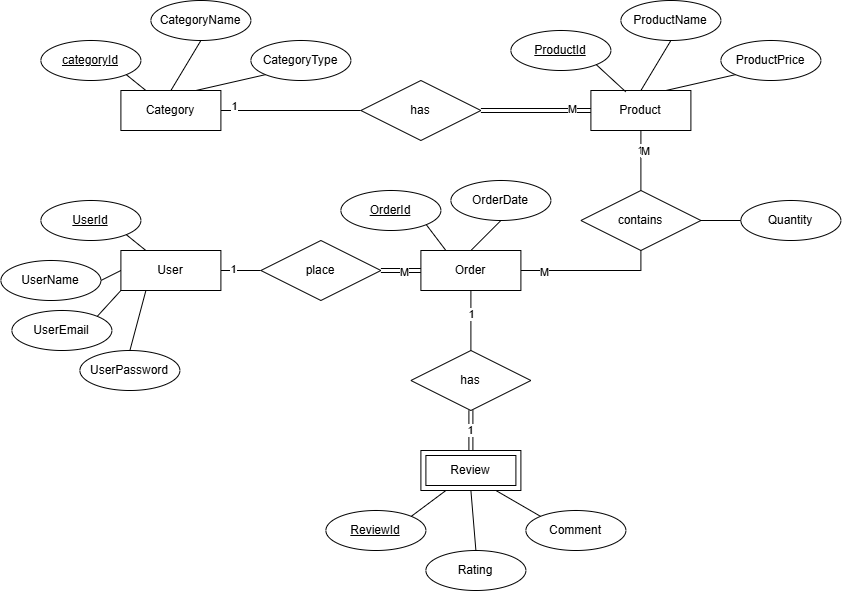

The diagram above was exported from draw.io. Its source (the exported page's mxGraphModel, read from the mxfile embedded in the PNG):
<mxGraphModel dx="1266" dy="1697" grid="1" gridSize="10" guides="1" tooltips="1" connect="1" arrows="1" fold="1" page="1" pageScale="1" pageWidth="850" pageHeight="1100" math="0" shadow="0">
  <root>
    <mxCell id="0" />
    <mxCell id="1" parent="0" />
    <mxCell id="ca4c--dfOoD-He535k3J-40" edge="1" parent="1" source="ca4c--dfOoD-He535k3J-1" style="edgeStyle=none;rounded=0;orthogonalLoop=1;jettySize=auto;html=1;exitX=1;exitY=0.5;exitDx=0;exitDy=0;entryX=0;entryY=0.5;entryDx=0;entryDy=0;strokeColor=default;align=center;verticalAlign=middle;fontFamily=Helvetica;fontSize=11;fontColor=default;labelBackgroundColor=default;endArrow=none;endFill=0;" target="ca4c--dfOoD-He535k3J-39">
      <mxGeometry relative="1" as="geometry" />
    </mxCell>
    <mxCell id="ca4c--dfOoD-He535k3J-42" connectable="0" parent="ca4c--dfOoD-He535k3J-40" style="edgeLabel;html=1;align=center;verticalAlign=middle;resizable=0;points=[];fontFamily=Helvetica;fontSize=11;fontColor=default;labelBackgroundColor=default;" value="1" vertex="1">
      <mxGeometry relative="1" x="-0.7984" y="5" as="geometry">
        <mxPoint x="-1" as="offset" />
      </mxGeometry>
    </mxCell>
    <mxCell id="ca4c--dfOoD-He535k3J-1" parent="1" style="whiteSpace=wrap;html=1;align=center;" value="Category" vertex="1">
      <mxGeometry height="40" width="100" x="120" y="80" as="geometry" />
    </mxCell>
    <mxCell id="ca4c--dfOoD-He535k3J-54" edge="1" parent="1" source="ca4c--dfOoD-He535k3J-3" style="edgeStyle=none;rounded=0;orthogonalLoop=1;jettySize=auto;html=1;exitX=0.5;exitY=1;exitDx=0;exitDy=0;entryX=0.5;entryY=0;entryDx=0;entryDy=0;strokeColor=default;align=center;verticalAlign=middle;fontFamily=Helvetica;fontSize=11;fontColor=default;labelBackgroundColor=default;endArrow=none;endFill=0;" target="ca4c--dfOoD-He535k3J-44">
      <mxGeometry relative="1" as="geometry" />
    </mxCell>
    <mxCell id="ca4c--dfOoD-He535k3J-57" connectable="0" parent="ca4c--dfOoD-He535k3J-54" style="edgeLabel;html=1;align=center;verticalAlign=middle;resizable=0;points=[];fontFamily=Helvetica;fontSize=11;fontColor=default;labelBackgroundColor=default;" value="1" vertex="1">
      <mxGeometry relative="1" x="-0.1741" as="geometry">
        <mxPoint y="-1" as="offset" />
      </mxGeometry>
    </mxCell>
    <mxCell id="ca4c--dfOoD-He535k3J-3" parent="1" style="whiteSpace=wrap;html=1;align=center;" value="Order" vertex="1">
      <mxGeometry height="40" width="100" x="420" y="240" as="geometry" />
    </mxCell>
    <mxCell id="ca4c--dfOoD-He535k3J-45" edge="1" parent="1" source="ca4c--dfOoD-He535k3J-4" style="edgeStyle=none;rounded=0;orthogonalLoop=1;jettySize=auto;html=1;exitX=1;exitY=0.5;exitDx=0;exitDy=0;entryX=0;entryY=0.5;entryDx=0;entryDy=0;strokeColor=default;align=center;verticalAlign=middle;fontFamily=Helvetica;fontSize=11;fontColor=default;labelBackgroundColor=default;endArrow=none;endFill=0;" target="ca4c--dfOoD-He535k3J-38">
      <mxGeometry relative="1" as="geometry" />
    </mxCell>
    <mxCell id="ca4c--dfOoD-He535k3J-47" connectable="0" parent="ca4c--dfOoD-He535k3J-45" style="edgeLabel;html=1;align=center;verticalAlign=middle;resizable=0;points=[];fontFamily=Helvetica;fontSize=11;fontColor=default;labelBackgroundColor=default;" value="1" vertex="1">
      <mxGeometry relative="1" x="-0.3611" y="2" as="geometry">
        <mxPoint x="-1" as="offset" />
      </mxGeometry>
    </mxCell>
    <mxCell id="ca4c--dfOoD-He535k3J-4" parent="1" style="whiteSpace=wrap;html=1;align=center;" value="User" vertex="1">
      <mxGeometry height="40" width="100" x="120" y="240" as="geometry" />
    </mxCell>
    <mxCell id="ca4c--dfOoD-He535k3J-49" edge="1" parent="1" source="ca4c--dfOoD-He535k3J-5" style="edgeStyle=none;rounded=0;orthogonalLoop=1;jettySize=auto;html=1;exitX=0.5;exitY=1;exitDx=0;exitDy=0;entryX=0.5;entryY=0;entryDx=0;entryDy=0;strokeColor=default;align=center;verticalAlign=middle;fontFamily=Helvetica;fontSize=11;fontColor=default;labelBackgroundColor=default;endArrow=none;endFill=0;" target="ca4c--dfOoD-He535k3J-37">
      <mxGeometry relative="1" as="geometry" />
    </mxCell>
    <mxCell id="ca4c--dfOoD-He535k3J-51" connectable="0" parent="ca4c--dfOoD-He535k3J-49" style="edgeLabel;html=1;align=center;verticalAlign=middle;resizable=0;points=[];fontFamily=Helvetica;fontSize=11;fontColor=default;labelBackgroundColor=default;" value="1" vertex="1">
      <mxGeometry relative="1" x="-0.3519" y="-1" as="geometry">
        <mxPoint y="-1" as="offset" />
      </mxGeometry>
    </mxCell>
    <mxCell id="ca4c--dfOoD-He535k3J-59" connectable="0" parent="ca4c--dfOoD-He535k3J-49" style="edgeLabel;html=1;align=center;verticalAlign=middle;resizable=0;points=[];fontFamily=Helvetica;fontSize=11;fontColor=default;labelBackgroundColor=default;" value="M" vertex="1">
      <mxGeometry relative="1" x="-0.3286" y="4" as="geometry">
        <mxPoint as="offset" />
      </mxGeometry>
    </mxCell>
    <mxCell id="ca4c--dfOoD-He535k3J-5" parent="1" style="whiteSpace=wrap;html=1;align=center;" value="Product" vertex="1">
      <mxGeometry height="40" width="100" x="590" y="80" as="geometry" />
    </mxCell>
    <mxCell id="ca4c--dfOoD-He535k3J-34" edge="1" parent="1" source="ca4c--dfOoD-He535k3J-6" style="edgeStyle=none;rounded=0;orthogonalLoop=1;jettySize=auto;html=1;exitX=1;exitY=0;exitDx=0;exitDy=0;entryX=0.25;entryY=1;entryDx=0;entryDy=0;strokeColor=default;align=center;verticalAlign=middle;fontFamily=Helvetica;fontSize=11;fontColor=default;labelBackgroundColor=default;endArrow=none;endFill=0;">
      <mxGeometry relative="1" as="geometry">
        <mxPoint x="445" y="480" as="targetPoint" />
      </mxGeometry>
    </mxCell>
    <mxCell id="ca4c--dfOoD-He535k3J-6" parent="1" style="ellipse;whiteSpace=wrap;html=1;align=center;fontStyle=4;" value="ReviewId" vertex="1">
      <mxGeometry height="40" width="100" x="325" y="500" as="geometry" />
    </mxCell>
    <mxCell id="ca4c--dfOoD-He535k3J-27" edge="1" parent="1" source="ca4c--dfOoD-He535k3J-7" style="edgeStyle=none;rounded=0;orthogonalLoop=1;jettySize=auto;html=1;exitX=1;exitY=1;exitDx=0;exitDy=0;entryX=0.25;entryY=0;entryDx=0;entryDy=0;strokeColor=default;align=center;verticalAlign=middle;fontFamily=Helvetica;fontSize=11;fontColor=default;labelBackgroundColor=default;endArrow=none;endFill=0;" target="ca4c--dfOoD-He535k3J-3">
      <mxGeometry relative="1" as="geometry" />
    </mxCell>
    <mxCell id="ca4c--dfOoD-He535k3J-7" parent="1" style="ellipse;whiteSpace=wrap;html=1;align=center;fontStyle=4;" value="OrderId" vertex="1">
      <mxGeometry height="40" width="100" x="340" y="180" as="geometry" />
    </mxCell>
    <mxCell id="ca4c--dfOoD-He535k3J-29" edge="1" parent="1" source="ca4c--dfOoD-He535k3J-8" style="edgeStyle=none;rounded=0;orthogonalLoop=1;jettySize=auto;html=1;exitX=1;exitY=1;exitDx=0;exitDy=0;entryX=0.25;entryY=0;entryDx=0;entryDy=0;strokeColor=default;align=center;verticalAlign=middle;fontFamily=Helvetica;fontSize=11;fontColor=default;labelBackgroundColor=default;endArrow=none;endFill=0;" target="ca4c--dfOoD-He535k3J-4">
      <mxGeometry relative="1" as="geometry" />
    </mxCell>
    <mxCell id="ca4c--dfOoD-He535k3J-8" parent="1" style="ellipse;whiteSpace=wrap;html=1;align=center;fontStyle=4;" value="UserId" vertex="1">
      <mxGeometry height="40" width="100" x="40" y="190" as="geometry" />
    </mxCell>
    <mxCell id="ca4c--dfOoD-He535k3J-9" parent="1" style="ellipse;whiteSpace=wrap;html=1;align=center;fontStyle=4;" value="ProductId" vertex="1">
      <mxGeometry height="40" width="100" x="510" y="20" as="geometry" />
    </mxCell>
    <mxCell id="ca4c--dfOoD-He535k3J-21" edge="1" parent="1" source="ca4c--dfOoD-He535k3J-10" style="edgeStyle=none;rounded=0;orthogonalLoop=1;jettySize=auto;html=1;exitX=1;exitY=1;exitDx=0;exitDy=0;entryX=0.25;entryY=0;entryDx=0;entryDy=0;strokeColor=default;align=center;verticalAlign=middle;fontFamily=Helvetica;fontSize=11;fontColor=default;labelBackgroundColor=default;endArrow=none;endFill=0;" target="ca4c--dfOoD-He535k3J-1">
      <mxGeometry relative="1" as="geometry" />
    </mxCell>
    <mxCell id="ca4c--dfOoD-He535k3J-10" parent="1" style="ellipse;whiteSpace=wrap;html=1;align=center;fontStyle=4;" value="categoryId" vertex="1">
      <mxGeometry height="40" width="100" x="40" y="30" as="geometry" />
    </mxCell>
    <mxCell id="ca4c--dfOoD-He535k3J-23" edge="1" parent="1" source="ca4c--dfOoD-He535k3J-11" style="edgeStyle=none;rounded=0;orthogonalLoop=1;jettySize=auto;html=1;exitX=0;exitY=1;exitDx=0;exitDy=0;entryX=0.75;entryY=0;entryDx=0;entryDy=0;strokeColor=default;align=center;verticalAlign=middle;fontFamily=Helvetica;fontSize=11;fontColor=default;labelBackgroundColor=default;endArrow=none;endFill=0;" target="ca4c--dfOoD-He535k3J-1">
      <mxGeometry relative="1" as="geometry" />
    </mxCell>
    <mxCell id="ca4c--dfOoD-He535k3J-11" parent="1" style="ellipse;whiteSpace=wrap;html=1;align=center;" value="CategoryType" vertex="1">
      <mxGeometry height="40" width="100" x="250" y="30" as="geometry" />
    </mxCell>
    <mxCell id="ca4c--dfOoD-He535k3J-22" edge="1" parent="1" source="ca4c--dfOoD-He535k3J-12" style="edgeStyle=none;rounded=0;orthogonalLoop=1;jettySize=auto;html=1;exitX=0.5;exitY=1;exitDx=0;exitDy=0;entryX=0.5;entryY=0;entryDx=0;entryDy=0;strokeColor=default;align=center;verticalAlign=middle;fontFamily=Helvetica;fontSize=11;fontColor=default;labelBackgroundColor=default;endArrow=none;endFill=0;" target="ca4c--dfOoD-He535k3J-1">
      <mxGeometry relative="1" as="geometry" />
    </mxCell>
    <mxCell id="ca4c--dfOoD-He535k3J-12" parent="1" style="ellipse;whiteSpace=wrap;html=1;align=center;" value="CategoryName" vertex="1">
      <mxGeometry height="40" width="100" x="150" y="-10" as="geometry" />
    </mxCell>
    <mxCell id="ca4c--dfOoD-He535k3J-26" edge="1" parent="1" source="ca4c--dfOoD-He535k3J-13" style="edgeStyle=none;rounded=0;orthogonalLoop=1;jettySize=auto;html=1;exitX=0;exitY=1;exitDx=0;exitDy=0;entryX=0.75;entryY=0;entryDx=0;entryDy=0;strokeColor=default;align=center;verticalAlign=middle;fontFamily=Helvetica;fontSize=11;fontColor=default;labelBackgroundColor=default;endArrow=none;endFill=0;" target="ca4c--dfOoD-He535k3J-5">
      <mxGeometry relative="1" as="geometry" />
    </mxCell>
    <mxCell id="ca4c--dfOoD-He535k3J-13" parent="1" style="ellipse;whiteSpace=wrap;html=1;align=center;" value="ProductPrice" vertex="1">
      <mxGeometry height="40" width="100" x="720" y="30" as="geometry" />
    </mxCell>
    <mxCell id="ca4c--dfOoD-He535k3J-25" edge="1" parent="1" source="ca4c--dfOoD-He535k3J-14" style="edgeStyle=none;rounded=0;orthogonalLoop=1;jettySize=auto;html=1;exitX=0.5;exitY=1;exitDx=0;exitDy=0;entryX=0.5;entryY=0;entryDx=0;entryDy=0;strokeColor=default;align=center;verticalAlign=middle;fontFamily=Helvetica;fontSize=11;fontColor=default;labelBackgroundColor=default;endArrow=none;endFill=0;" target="ca4c--dfOoD-He535k3J-5">
      <mxGeometry relative="1" as="geometry" />
    </mxCell>
    <mxCell id="ca4c--dfOoD-He535k3J-14" parent="1" style="ellipse;whiteSpace=wrap;html=1;align=center;" value="ProductName" vertex="1">
      <mxGeometry height="40" width="100" x="620" y="-10" as="geometry" />
    </mxCell>
    <mxCell id="ca4c--dfOoD-He535k3J-33" edge="1" parent="1" source="ca4c--dfOoD-He535k3J-15" style="edgeStyle=none;rounded=0;orthogonalLoop=1;jettySize=auto;html=1;exitX=0.5;exitY=0;exitDx=0;exitDy=0;entryX=0.25;entryY=1;entryDx=0;entryDy=0;strokeColor=default;align=center;verticalAlign=middle;fontFamily=Helvetica;fontSize=11;fontColor=default;labelBackgroundColor=default;endArrow=none;endFill=0;" target="ca4c--dfOoD-He535k3J-4">
      <mxGeometry relative="1" as="geometry" />
    </mxCell>
    <mxCell id="ca4c--dfOoD-He535k3J-15" parent="1" style="ellipse;whiteSpace=wrap;html=1;align=center;" value="UserPassword" vertex="1">
      <mxGeometry height="40" width="100" x="79" y="340" as="geometry" />
    </mxCell>
    <mxCell id="ca4c--dfOoD-He535k3J-32" edge="1" parent="1" source="ca4c--dfOoD-He535k3J-16" style="edgeStyle=none;rounded=0;orthogonalLoop=1;jettySize=auto;html=1;exitX=1;exitY=0;exitDx=0;exitDy=0;entryX=0;entryY=1;entryDx=0;entryDy=0;strokeColor=default;align=center;verticalAlign=middle;fontFamily=Helvetica;fontSize=11;fontColor=default;labelBackgroundColor=default;endArrow=none;endFill=0;" target="ca4c--dfOoD-He535k3J-4">
      <mxGeometry relative="1" as="geometry" />
    </mxCell>
    <mxCell id="ca4c--dfOoD-He535k3J-16" parent="1" style="ellipse;whiteSpace=wrap;html=1;align=center;" value="UserEmail" vertex="1">
      <mxGeometry height="40" width="100" x="11" y="300" as="geometry" />
    </mxCell>
    <mxCell id="ca4c--dfOoD-He535k3J-31" edge="1" parent="1" source="ca4c--dfOoD-He535k3J-17" style="edgeStyle=none;rounded=0;orthogonalLoop=1;jettySize=auto;html=1;exitX=1;exitY=0.5;exitDx=0;exitDy=0;entryX=0;entryY=0.5;entryDx=0;entryDy=0;strokeColor=default;align=center;verticalAlign=middle;fontFamily=Helvetica;fontSize=11;fontColor=default;labelBackgroundColor=default;endArrow=none;endFill=0;" target="ca4c--dfOoD-He535k3J-4">
      <mxGeometry relative="1" as="geometry" />
    </mxCell>
    <mxCell id="ca4c--dfOoD-He535k3J-17" parent="1" style="ellipse;whiteSpace=wrap;html=1;align=center;" value="UserName" vertex="1">
      <mxGeometry height="40" width="100" y="250" as="geometry" />
    </mxCell>
    <mxCell id="ca4c--dfOoD-He535k3J-28" edge="1" parent="1" source="ca4c--dfOoD-He535k3J-18" style="edgeStyle=none;rounded=0;orthogonalLoop=1;jettySize=auto;html=1;exitX=0.5;exitY=1;exitDx=0;exitDy=0;entryX=0.5;entryY=0;entryDx=0;entryDy=0;strokeColor=default;align=center;verticalAlign=middle;fontFamily=Helvetica;fontSize=11;fontColor=default;labelBackgroundColor=default;endArrow=none;endFill=0;" target="ca4c--dfOoD-He535k3J-3">
      <mxGeometry relative="1" as="geometry" />
    </mxCell>
    <mxCell id="ca4c--dfOoD-He535k3J-18" parent="1" style="ellipse;whiteSpace=wrap;html=1;align=center;" value="OrderDate" vertex="1">
      <mxGeometry height="40" width="100" x="450" y="170" as="geometry" />
    </mxCell>
    <mxCell id="ca4c--dfOoD-He535k3J-36" edge="1" parent="1" source="ca4c--dfOoD-He535k3J-19" style="edgeStyle=none;rounded=0;orthogonalLoop=1;jettySize=auto;html=1;exitX=0;exitY=0;exitDx=0;exitDy=0;entryX=0.75;entryY=1;entryDx=0;entryDy=0;strokeColor=default;align=center;verticalAlign=middle;fontFamily=Helvetica;fontSize=11;fontColor=default;labelBackgroundColor=default;endArrow=none;endFill=0;">
      <mxGeometry relative="1" as="geometry">
        <mxPoint x="495" y="480" as="targetPoint" />
      </mxGeometry>
    </mxCell>
    <mxCell id="ca4c--dfOoD-He535k3J-19" parent="1" style="ellipse;whiteSpace=wrap;html=1;align=center;" value="Comment" vertex="1">
      <mxGeometry height="40" width="100" x="525" y="500" as="geometry" />
    </mxCell>
    <mxCell id="ca4c--dfOoD-He535k3J-35" edge="1" parent="1" source="ca4c--dfOoD-He535k3J-20" style="edgeStyle=none;rounded=0;orthogonalLoop=1;jettySize=auto;html=1;exitX=0.5;exitY=0;exitDx=0;exitDy=0;entryX=0.5;entryY=1;entryDx=0;entryDy=0;strokeColor=default;align=center;verticalAlign=middle;fontFamily=Helvetica;fontSize=11;fontColor=default;labelBackgroundColor=default;endArrow=none;endFill=0;">
      <mxGeometry relative="1" as="geometry">
        <mxPoint x="470" y="480" as="targetPoint" />
      </mxGeometry>
    </mxCell>
    <mxCell id="ca4c--dfOoD-He535k3J-20" parent="1" style="ellipse;whiteSpace=wrap;html=1;align=center;" value="Rating" vertex="1">
      <mxGeometry height="40" width="100" x="425" y="540" as="geometry" />
    </mxCell>
    <mxCell id="ca4c--dfOoD-He535k3J-24" edge="1" parent="1" source="ca4c--dfOoD-He535k3J-9" style="edgeStyle=none;rounded=0;orthogonalLoop=1;jettySize=auto;html=1;exitX=1;exitY=1;exitDx=0;exitDy=0;entryX=0.348;entryY=0.031;entryDx=0;entryDy=0;entryPerimeter=0;strokeColor=default;align=center;verticalAlign=middle;fontFamily=Helvetica;fontSize=11;fontColor=default;labelBackgroundColor=default;endArrow=none;endFill=0;" target="ca4c--dfOoD-He535k3J-5">
      <mxGeometry relative="1" as="geometry" />
    </mxCell>
    <mxCell id="ca4c--dfOoD-He535k3J-50" edge="1" parent="1" source="ca4c--dfOoD-He535k3J-37" style="edgeStyle=orthogonalEdgeStyle;rounded=0;orthogonalLoop=1;jettySize=auto;html=1;exitX=0.5;exitY=1;exitDx=0;exitDy=0;entryX=1;entryY=0.5;entryDx=0;entryDy=0;strokeColor=default;align=center;verticalAlign=middle;fontFamily=Helvetica;fontSize=11;fontColor=default;labelBackgroundColor=default;endArrow=none;endFill=0;" target="ca4c--dfOoD-He535k3J-3">
      <mxGeometry relative="1" as="geometry" />
    </mxCell>
    <mxCell id="ca4c--dfOoD-He535k3J-53" connectable="0" parent="ca4c--dfOoD-He535k3J-50" style="edgeLabel;html=1;align=center;verticalAlign=middle;resizable=0;points=[];fontFamily=Helvetica;fontSize=11;fontColor=default;labelBackgroundColor=default;" value="M" vertex="1">
      <mxGeometry relative="1" x="0.7035" y="1" as="geometry">
        <mxPoint x="1" as="offset" />
      </mxGeometry>
    </mxCell>
    <mxCell id="ca4c--dfOoD-He535k3J-62" edge="1" parent="1" source="ca4c--dfOoD-He535k3J-37" style="edgeStyle=none;rounded=0;orthogonalLoop=1;jettySize=auto;html=1;exitX=1;exitY=0.5;exitDx=0;exitDy=0;entryX=0;entryY=0.5;entryDx=0;entryDy=0;strokeColor=default;align=center;verticalAlign=middle;fontFamily=Helvetica;fontSize=11;fontColor=default;labelBackgroundColor=default;endArrow=none;endFill=0;" target="ca4c--dfOoD-He535k3J-60">
      <mxGeometry relative="1" as="geometry" />
    </mxCell>
    <mxCell id="ca4c--dfOoD-He535k3J-37" parent="1" style="shape=rhombus;perimeter=rhombusPerimeter;whiteSpace=wrap;html=1;align=center;" value="contains" vertex="1">
      <mxGeometry height="60" width="120" x="580" y="180" as="geometry" />
    </mxCell>
    <mxCell id="ca4c--dfOoD-He535k3J-46" edge="1" parent="1" source="ca4c--dfOoD-He535k3J-38" style="edgeStyle=none;rounded=0;orthogonalLoop=1;jettySize=auto;html=1;exitX=1;exitY=0.5;exitDx=0;exitDy=0;entryX=0;entryY=0.5;entryDx=0;entryDy=0;strokeColor=default;align=center;verticalAlign=middle;fontFamily=Helvetica;fontSize=11;fontColor=default;labelBackgroundColor=default;endArrow=none;endFill=0;shape=link;" target="ca4c--dfOoD-He535k3J-3">
      <mxGeometry relative="1" as="geometry" />
    </mxCell>
    <mxCell id="ca4c--dfOoD-He535k3J-48" connectable="0" parent="ca4c--dfOoD-He535k3J-46" style="edgeLabel;html=1;align=center;verticalAlign=middle;resizable=0;points=[];fontFamily=Helvetica;fontSize=11;fontColor=default;labelBackgroundColor=default;" value="M" vertex="1">
      <mxGeometry relative="1" x="0.2389" y="-1" as="geometry">
        <mxPoint x="-1" as="offset" />
      </mxGeometry>
    </mxCell>
    <mxCell id="ca4c--dfOoD-He535k3J-38" parent="1" style="shape=rhombus;perimeter=rhombusPerimeter;whiteSpace=wrap;html=1;align=center;" value="place" vertex="1">
      <mxGeometry height="60" width="120" x="260" y="230" as="geometry" />
    </mxCell>
    <mxCell id="ca4c--dfOoD-He535k3J-41" edge="1" parent="1" source="ca4c--dfOoD-He535k3J-39" style="edgeStyle=none;rounded=0;orthogonalLoop=1;jettySize=auto;html=1;exitX=1;exitY=0.5;exitDx=0;exitDy=0;entryX=0;entryY=0.5;entryDx=0;entryDy=0;strokeColor=default;align=center;verticalAlign=middle;fontFamily=Helvetica;fontSize=11;fontColor=default;labelBackgroundColor=default;endArrow=none;endFill=0;shape=link;" target="ca4c--dfOoD-He535k3J-5">
      <mxGeometry relative="1" as="geometry" />
    </mxCell>
    <mxCell id="ca4c--dfOoD-He535k3J-43" connectable="0" parent="ca4c--dfOoD-He535k3J-41" style="edgeLabel;html=1;align=center;verticalAlign=middle;resizable=0;points=[];fontFamily=Helvetica;fontSize=11;fontColor=default;labelBackgroundColor=default;" value="M" vertex="1">
      <mxGeometry relative="1" x="0.6626" y="2" as="geometry">
        <mxPoint x="-1" as="offset" />
      </mxGeometry>
    </mxCell>
    <mxCell id="ca4c--dfOoD-He535k3J-39" parent="1" style="shape=rhombus;perimeter=rhombusPerimeter;whiteSpace=wrap;html=1;align=center;" value="has" vertex="1">
      <mxGeometry height="60" width="120" x="360" y="70" as="geometry" />
    </mxCell>
    <mxCell id="ca4c--dfOoD-He535k3J-55" edge="1" parent="1" source="ca4c--dfOoD-He535k3J-44" style="edgeStyle=none;rounded=0;orthogonalLoop=1;jettySize=auto;html=1;exitX=0.5;exitY=1;exitDx=0;exitDy=0;entryX=0.5;entryY=0;entryDx=0;entryDy=0;strokeColor=default;align=center;verticalAlign=middle;fontFamily=Helvetica;fontSize=11;fontColor=default;labelBackgroundColor=default;endArrow=none;endFill=0;shape=link;" value="1">
      <mxGeometry relative="1" as="geometry">
        <mxPoint x="470" y="440" as="targetPoint" />
      </mxGeometry>
    </mxCell>
    <mxCell id="ca4c--dfOoD-He535k3J-44" parent="1" style="shape=rhombus;perimeter=rhombusPerimeter;whiteSpace=wrap;html=1;align=center;" value="has" vertex="1">
      <mxGeometry height="60" width="120" x="410" y="340" as="geometry" />
    </mxCell>
    <mxCell id="ca4c--dfOoD-He535k3J-56" parent="1" style="shape=ext;margin=3;double=1;whiteSpace=wrap;html=1;align=center;" value="Review" vertex="1">
      <mxGeometry height="40" width="100" x="420" y="440" as="geometry" />
    </mxCell>
    <mxCell id="ca4c--dfOoD-He535k3J-60" parent="1" style="ellipse;whiteSpace=wrap;html=1;align=center;" value="Quantity" vertex="1">
      <mxGeometry height="40" width="100" x="740" y="190" as="geometry" />
    </mxCell>
  </root>
</mxGraphModel>